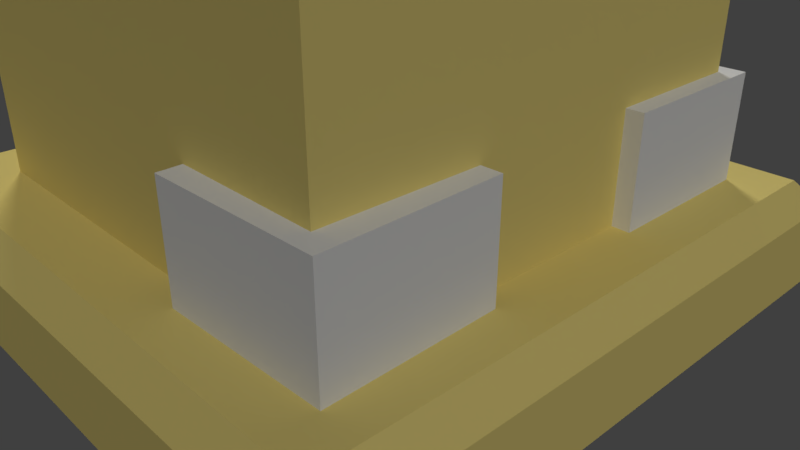# Source: FlyingTown.blend  (saved by Blender 2.79.6; exported with 4.5.12 LTS)
import bpy
from mathutils import Matrix  # noqa: F401  (used for matrix-valued properties, if any)

bpy.ops.wm.read_factory_settings(use_empty=True)
scene = bpy.context.scene
scene.name = 'Scene'

# ---- collections
col_collection_1 = bpy.data.collections.new('Collection 1'); scene.collection.children.link(col_collection_1)
col_collection_2 = bpy.data.collections.new('Collection 2'); scene.collection.children.link(col_collection_2)
col_collection_2.hide_render = True
col_collection_2.hide_viewport = True

# ---- materials (node trees are filled in below, after node groups)
mat_material_003 = bpy.data.materials.new('Material.003')
mat_material_003.alpha_threshold = 0.0
mat_material_003.use_transparent_shadow = False
mat_material_003.diffuse_color = (0.7991, 0.6584, 0.2159, 1.0)
mat_material_003.specular_color = (0.7991, 0.6584, 0.2159)
mat_material_003.roughness = 0.5

# ---- node groups
ng_auto_smooth = bpy.data.node_groups.new('Auto Smooth', 'GeometryNodeTree')
_s = ng_auto_smooth.interface.new_socket(name='Geometry', in_out='OUTPUT', socket_type='NodeSocketGeometry')
_s = ng_auto_smooth.interface.new_socket(name='Geometry', in_out='INPUT', socket_type='NodeSocketGeometry')
_s = ng_auto_smooth.interface.new_socket(name='Angle', in_out='INPUT', socket_type='NodeSocketFloat')
_s.subtype = 'ANGLE'
_s.min_value = 0.0
_s.max_value = 3.142
ng_auto_smooth.is_modifier = True
_N = ng_auto_smooth.nodes; _L = ng_auto_smooth.links
n0 = _N.new('NodeGroupOutput'); n0.name = 'Group Output'; n0.location = (480, -100)
n1 = _N.new('NodeGroupInput'); n1.name = 'Group Input'; n1.location = (-420, -300)
n2 = _N.new('NodeGroupInput'); n2.name = 'Group Input.001'; n2.location = (-60, -100)
n3 = _N.new('GeometryNodeSetShadeSmooth'); n3.name = 'Set Shade Smooth'; n3.location = (120, -100)
n3.domain = 'EDGE'
n4 = _N.new('GeometryNodeSetShadeSmooth'); n4.name = 'Set Shade Smooth.001'; n4.location = (300, -100)
n5 = _N.new('GeometryNodeInputMeshEdgeAngle'); n5.name = 'Edge Angle'; n5.location = (-420, -220)
n6 = _N.new('GeometryNodeInputEdgeSmooth'); n6.name = 'Is Edge Smooth'; n6.location = (-60, -160)
n7 = _N.new('GeometryNodeInputShadeSmooth'); n7.name = 'Is Face Smooth'; n7.location = (-240, -340)
n8 = _N.new('FunctionNodeBooleanMath'); n8.name = 'Boolean Math'; n8.location = (-60, -220)
n9 = _N.new('FunctionNodeCompare'); n9.name = 'Compare'; n9.location = (-240, -180)
n9.operation = 'LESS_EQUAL'
_L.new(n5.outputs[0], n9.inputs[0])
_L.new(n4.outputs[0], n0.inputs[0])
_L.new(n1.outputs[1], n9.inputs[1])
_L.new(n9.outputs[0], n8.inputs[0])
_L.new(n7.outputs[0], n8.inputs[1])
_L.new(n2.outputs[0], n3.inputs[0])
_L.new(n6.outputs[0], n3.inputs[1])
_L.new(n3.outputs[0], n4.inputs[0])
_L.new(n8.outputs[0], n3.inputs[2])
n0.is_active_output = True

# ---- material node trees

# ---- world
world_world = bpy.data.worlds.new('World'); scene.world = world_world
world_world.color = (0.05088, 0.05088, 0.05088)
world_world.use_sun_shadow = False
world_world.sun_shadow_jitter_overblur = 0.0

# ---- cameras
cam_camera = bpy.data.cameras.new('Camera')
cam_camera.clip_end = 100.0
cam_camera.lens = 35.0
cam_camera.sensor_width = 32.0
cam_camera.sensor_height = 18.0
cam_camera.ortho_scale = 7.314
cam_camera.dof.focus_distance = 0.0
cam_camera.dof.aperture_fstop = 128.0

# ---- lights
light_sun_002 = bpy.data.lights.new('Sun.002', 'SUN')
light_sun_002.transmission_factor = 0.0
light_sun_002.angle = 0.1993
light_sun_002.energy = 1.0
light_sun_002.shadow_buffer_clip_start = 0.5
light_sun_002.shadow_soft_size = 0.1
light_sun_002.shadow_cascade_max_distance = 1000.0
light_sun_001 = bpy.data.lights.new('Sun.001', 'SUN')
light_sun_001.transmission_factor = 0.0
light_sun_001.angle = 0.1993
light_sun_001.energy = 1.0
light_sun_001.shadow_buffer_clip_start = 0.5
light_sun_001.shadow_soft_size = 0.1
light_sun_001.shadow_cascade_max_distance = 1000.0
light_point = bpy.data.lights.new('Point', 'POINT')
light_point.transmission_factor = 0.0
light_point.energy = 100.0
light_point.shadow_buffer_clip_start = 0.5
light_point.shadow_soft_size = 0.1
light_point.shadow_maximum_resolution = 0.006
light_point.use_absolute_resolution = True

# ---- meshes
me_cube_012 = bpy.data.meshes.new('Cube.012')
me_cube_012.from_pydata([(-0.8755, -1.0, -0.8755), (-1.0, 1.0, -1.0), (0.8755, -1.0, -0.8755), (1.0, 1.0, -1.0), (-1.0, 1.0, -1.0), (-1.0, -1.0, -1.0), (1.0, 1.0, -1.0), (1.0, -1.0, -1.0), (-1.0, -1.0, -1.0), (-1.0, 1.0, -1.0), (1.0, -1.0, -1.0), (1.0, 1.0, -1.0), (-1.0, 1.0, -1.0), (-1.0, -1.0, -1.0), (1.0, 1.0, -1.0), (1.0, -1.0, -1.0), (-0.04895, -1.0, 0.8755), (-0.8755, -1.0, 0.04895), (-0.4682, -1.0, 0.7632), (-0.7632, -1.0, 0.4682), (-1.0, 1.0, 0.06534), (-0.06534, 1.0, 1.0), (-0.8748, 1.0, 0.5327), (-0.5327, 1.0, 0.8748), (0.8755, -1.0, 0.04895), (0.04895, -1.0, 0.8755), (0.7632, -1.0, 0.4682), (0.4682, -1.0, 0.7632), (0.06534, 1.0, 1.0), (1.0, 1.0, 0.06534), (0.5327, 1.0, 0.8748), (0.8748, 1.0, 0.5327), (-1.0, 1.0, 0.06534), (-0.06534, 1.0, 1.0), (-0.8748, 1.0, 0.5327), (-0.5327, 1.0, 0.8748), (-0.06534, -1.0, 1.0), (-1.0, -1.0, 0.06534), (-0.5327, -1.0, 0.8748), (-0.8748, -1.0, 0.5327), (0.06534, 1.0, 1.0), (1.0, 1.0, 0.06534), (0.5327, 1.0, 0.8748), (0.8748, 1.0, 0.5327), (1.0, -1.0, 0.06534), (0.06534, -1.0, 1.0), (0.8748, -1.0, 0.5327), (0.5327, -1.0, 0.8748), (-0.06534, -1.0, 1.0), (-1.0, -1.0, 0.06534), (-0.5327, -1.0, 0.8748), (-0.8748, -1.0, 0.5327), (-1.0, 1.0, 0.06534), (-0.06534, 1.0, 1.0), (-0.8748, 1.0, 0.5327), (-0.5327, 1.0, 0.8748), (1.0, -1.0, 0.06534), (0.06534, -1.0, 1.0), (0.8748, -1.0, 0.5327), (0.5327, -1.0, 0.8748), (0.06534, 1.0, 1.0), (1.0, 1.0, 0.06534), (0.5327, 1.0, 0.8748), (0.8748, 1.0, 0.5327), (-1.0, 1.0, 0.06534), (-0.06534, 1.0, 1.0), (-0.8748, 1.0, 0.5327), (-0.5327, 1.0, 0.8748), (-0.06534, -1.0, 1.0), (-1.0, -1.0, 0.06534), (-0.5327, -1.0, 0.8748), (-0.8748, -1.0, 0.5327), (0.06534, 1.0, 1.0), (1.0, 1.0, 0.06534), (0.5327, 1.0, 0.8748), (0.8748, 1.0, 0.5327), (1.0, -1.0, 0.06534), (0.06534, -1.0, 1.0), (0.8748, -1.0, 0.5327), (0.5327, -1.0, 0.8748), (-1.0, -1.0, -1.0), (1.0, -1.0, -1.0), (-0.5327, -1.0, 0.8748), (-0.06534, -1.0, 1.0), (-0.8748, -1.0, 0.5327), (-1.0, -1.0, 0.06534), (0.06534, -1.0, 1.0), (0.5327, -1.0, 0.8748), (0.8748, -1.0, 0.5327), (1.0, -1.0, 0.06534), (-0.8755, -0.8433, -0.8755), (0.8755, -0.8433, -0.8755), (-0.4682, -0.8433, 0.7632), (-0.04895, -0.8433, 0.8755), (-0.7632, -0.8433, 0.4682), (-0.8755, -0.8433, 0.04895), (0.04895, -0.8433, 0.8755), (0.4682, -0.8433, 0.7632), (0.7632, -0.8433, 0.4682), (0.8755, -0.8433, 0.04895), (1.0, -1.0, -1.0), (-1.0, -1.0, -1.0), (-1.0, -1.0, 0.06534), (-0.8748, -1.0, 0.5327), (-0.5327, -1.0, 0.8748), (-0.06534, -1.0, 1.0), (0.8748, -1.0, 0.5327), (1.0, -1.0, 0.06534), (0.5327, -1.0, 0.8748), (0.06534, -1.0, 1.0), (1.0, -0.4473, -1.0), (-1.0, -0.4473, -1.0), (-1.0, -0.4473, 0.06534), (-0.8748, -0.4473, 0.5327), (-0.5327, -0.4473, 0.8748), (-0.06534, -0.4473, 1.0), (0.8748, -0.4473, 0.5327), (1.0, -0.4473, 0.06534), (0.5327, -0.4473, 0.8748), (0.06534, -0.4473, 1.0)], [], [(28, 21, 83, 86), (3, 29, 89, 81), (6, 4, 32, 34, 35, 33, 40, 42, 43, 41), (80, 85, 20, 1), (1, 3, 81, 80), (1, 20, 22, 23, 21, 28, 30, 31, 29, 3), (45, 40, 33, 36), (7, 6, 41, 44), (53, 48, 57, 60), (4, 5, 37, 32), (5, 4, 6, 7), (103, 102, 112, 113), (49, 8, 101, 102), (61, 56, 10, 11), (68, 77, 72, 65), (52, 54, 55, 53, 60, 62, 63, 61, 11, 9), (49, 52, 9, 8), (11, 10, 8, 9), (72, 74, 75, 73, 14, 12, 64, 66, 67, 65), (76, 15, 14, 73), (56, 58, 106, 107), (64, 12, 13, 69), (15, 13, 12, 14), (83, 21, 23, 82), (82, 23, 22, 84), (84, 22, 20, 85), (28, 86, 87, 30), (30, 87, 88, 31), (31, 88, 89, 29), (32, 37, 39, 34), (34, 39, 38, 35), (35, 38, 36, 33), (44, 41, 43, 46), (46, 43, 42, 47), (47, 42, 40, 45), (52, 49, 51, 54), (54, 51, 50, 55), (55, 50, 48, 53), (56, 61, 63, 58), (58, 63, 62, 59), (59, 62, 60, 57), (68, 65, 67, 70), (70, 67, 66, 71), (71, 66, 64, 69), (72, 77, 79, 74), (74, 79, 78, 75), (75, 78, 76, 73), (16, 18, 92, 93), (2, 0, 80, 81), (18, 16, 83, 82), (19, 18, 82, 84), (17, 19, 84, 85), (25, 27, 87, 86), (27, 26, 88, 87), (26, 24, 89, 88), (24, 2, 81, 89), (16, 25, 86, 83), (0, 17, 85, 80), (91, 99, 98, 97, 96, 93, 92, 94, 95, 90), (25, 16, 93, 96), (26, 27, 97, 98), (18, 19, 94, 92), (17, 0, 90, 95), (24, 26, 98, 99), (19, 17, 95, 94), (0, 2, 91, 90), (2, 24, 99, 91), (27, 25, 96, 97), (59, 57, 109, 108), (58, 59, 108, 106), (48, 50, 104, 105), (10, 56, 107, 100), (50, 51, 103, 104), (57, 48, 105, 109), (51, 49, 102, 103), (8, 10, 100, 101), (117, 116, 118, 119, 115, 114, 113, 112, 111, 110), (102, 101, 111, 112), (106, 108, 118, 116), (104, 103, 113, 114), (100, 107, 117, 110), (108, 109, 119, 118), (105, 104, 114, 115), (101, 100, 110, 111), (109, 105, 115, 119), (107, 106, 116, 117)])
me_cube_012.use_remesh_preserve_volume = False
me_cube_012.use_remesh_preserve_attributes = False
me_cube_012.use_mirror_vertex_groups = False
me_cube_012.update()
me_cube_013 = bpy.data.meshes.new('Cube.013')
me_cube_013.from_pydata([(-1.0, -1.0, -1.0), (-1.0, -1.0, 1.0), (-1.0, 1.0, -1.0), (-1.0, 1.0, 1.0), (1.0, -1.0, -1.0), (1.0, -1.0, 1.0), (1.0, 1.0, -1.0), (1.0, 1.0, 1.0)], [], [(0, 1, 3, 2), (2, 3, 7, 6), (6, 7, 5, 4), (4, 5, 1, 0), (2, 6, 4, 0), (7, 3, 1, 5)])
me_cube_013.use_remesh_preserve_volume = False
me_cube_013.use_remesh_preserve_attributes = False
me_cube_013.use_mirror_vertex_groups = False
me_cube_013.update()
me_cube_011 = bpy.data.meshes.new('Cube.011')
me_cube_011.from_pydata([(-0.8755, -1.0, -0.8755), (-1.0, 1.0, -1.0), (0.8755, -1.0, -0.8755), (1.0, 1.0, -1.0), (-1.0, 1.0, -1.0), (-1.0, -1.0, -1.0), (1.0, 1.0, -1.0), (1.0, -1.0, -1.0), (-1.0, -1.0, -1.0), (-1.0, 1.0, -1.0), (1.0, -1.0, -1.0), (1.0, 1.0, -1.0), (-1.0, 1.0, -1.0), (-1.0, -1.0, -1.0), (1.0, 1.0, -1.0), (1.0, -1.0, -1.0), (-0.04895, -1.0, 0.8755), (-0.8755, -1.0, 0.04895), (-0.4682, -1.0, 0.7632), (-0.7632, -1.0, 0.4682), (-1.0, 1.0, 0.06534), (-0.06534, 1.0, 1.0), (-0.8748, 1.0, 0.5327), (-0.5327, 1.0, 0.8748), (0.8755, -1.0, 0.04895), (0.04895, -1.0, 0.8755), (0.7632, -1.0, 0.4682), (0.4682, -1.0, 0.7632), (0.06534, 1.0, 1.0), (1.0, 1.0, 0.06534), (0.5327, 1.0, 0.8748), (0.8748, 1.0, 0.5327), (-1.0, 1.0, 0.06534), (-0.06534, 1.0, 1.0), (-0.8748, 1.0, 0.5327), (-0.5327, 1.0, 0.8748), (-0.06534, -1.0, 1.0), (-1.0, -1.0, 0.06534), (-0.5327, -1.0, 0.8748), (-0.8748, -1.0, 0.5327), (0.06534, 1.0, 1.0), (1.0, 1.0, 0.06534), (0.5327, 1.0, 0.8748), (0.8748, 1.0, 0.5327), (1.0, -1.0, 0.06534), (0.06534, -1.0, 1.0), (0.8748, -1.0, 0.5327), (0.5327, -1.0, 0.8748), (-0.06534, -1.0, 1.0), (-1.0, -1.0, 0.06534), (-0.5327, -1.0, 0.8748), (-0.8748, -1.0, 0.5327), (-1.0, 1.0, 0.06534), (-0.06534, 1.0, 1.0), (-0.8748, 1.0, 0.5327), (-0.5327, 1.0, 0.8748), (1.0, -1.0, 0.06534), (0.06534, -1.0, 1.0), (0.8748, -1.0, 0.5327), (0.5327, -1.0, 0.8748), (0.06534, 1.0, 1.0), (1.0, 1.0, 0.06534), (0.5327, 1.0, 0.8748), (0.8748, 1.0, 0.5327), (-1.0, 1.0, 0.06534), (-0.06534, 1.0, 1.0), (-0.8748, 1.0, 0.5327), (-0.5327, 1.0, 0.8748), (-0.06534, -1.0, 1.0), (-1.0, -1.0, 0.06534), (-0.5327, -1.0, 0.8748), (-0.8748, -1.0, 0.5327), (0.06534, 1.0, 1.0), (1.0, 1.0, 0.06534), (0.5327, 1.0, 0.8748), (0.8748, 1.0, 0.5327), (1.0, -1.0, 0.06534), (0.06534, -1.0, 1.0), (0.8748, -1.0, 0.5327), (0.5327, -1.0, 0.8748), (-1.0, -1.0, -1.0), (1.0, -1.0, -1.0), (-0.5327, -1.0, 0.8748), (-0.06534, -1.0, 1.0), (-0.8748, -1.0, 0.5327), (-1.0, -1.0, 0.06534), (0.06534, -1.0, 1.0), (0.5327, -1.0, 0.8748), (0.8748, -1.0, 0.5327), (1.0, -1.0, 0.06534), (-0.8755, -0.8433, -0.8755), (0.8755, -0.8433, -0.8755), (-0.4682, -0.8433, 0.7632), (-0.04895, -0.8433, 0.8755), (-0.7632, -0.8433, 0.4682), (-0.8755, -0.8433, 0.04895), (0.04895, -0.8433, 0.8755), (0.4682, -0.8433, 0.7632), (0.7632, -0.8433, 0.4682), (0.8755, -0.8433, 0.04895), (1.0, -1.0, -1.0), (-1.0, -1.0, -1.0), (-1.0, -1.0, 0.06534), (-0.8748, -1.0, 0.5327), (-0.5327, -1.0, 0.8748), (-0.06534, -1.0, 1.0), (0.8748, -1.0, 0.5327), (1.0, -1.0, 0.06534), (0.5327, -1.0, 0.8748), (0.06534, -1.0, 1.0), (1.0, -0.4473, -1.0), (-1.0, -0.4473, -1.0), (-1.0, -0.4473, 0.06534), (-0.8748, -0.4473, 0.5327), (-0.5327, -0.4473, 0.8748), (-0.06534, -0.4473, 1.0), (0.8748, -0.4473, 0.5327), (1.0, -0.4473, 0.06534), (0.5327, -0.4473, 0.8748), (0.06534, -0.4473, 1.0)], [], [(28, 21, 83, 86), (3, 29, 89, 81), (6, 4, 32, 34, 35, 33, 40, 42, 43, 41), (80, 85, 20, 1), (1, 3, 81, 80), (1, 20, 22, 23, 21, 28, 30, 31, 29, 3), (45, 40, 33, 36), (7, 6, 41, 44), (53, 48, 57, 60), (4, 5, 37, 32), (5, 4, 6, 7), (103, 102, 112, 113), (49, 8, 101, 102), (61, 56, 10, 11), (68, 77, 72, 65), (52, 54, 55, 53, 60, 62, 63, 61, 11, 9), (49, 52, 9, 8), (11, 10, 8, 9), (72, 74, 75, 73, 14, 12, 64, 66, 67, 65), (76, 15, 14, 73), (56, 58, 106, 107), (64, 12, 13, 69), (15, 13, 12, 14), (83, 21, 23, 82), (82, 23, 22, 84), (84, 22, 20, 85), (28, 86, 87, 30), (30, 87, 88, 31), (31, 88, 89, 29), (32, 37, 39, 34), (34, 39, 38, 35), (35, 38, 36, 33), (44, 41, 43, 46), (46, 43, 42, 47), (47, 42, 40, 45), (52, 49, 51, 54), (54, 51, 50, 55), (55, 50, 48, 53), (56, 61, 63, 58), (58, 63, 62, 59), (59, 62, 60, 57), (68, 65, 67, 70), (70, 67, 66, 71), (71, 66, 64, 69), (72, 77, 79, 74), (74, 79, 78, 75), (75, 78, 76, 73), (16, 18, 92, 93), (2, 0, 80, 81), (18, 16, 83, 82), (19, 18, 82, 84), (17, 19, 84, 85), (25, 27, 87, 86), (27, 26, 88, 87), (26, 24, 89, 88), (24, 2, 81, 89), (16, 25, 86, 83), (0, 17, 85, 80), (91, 99, 98, 97, 96, 93, 92, 94, 95, 90), (25, 16, 93, 96), (26, 27, 97, 98), (18, 19, 94, 92), (17, 0, 90, 95), (24, 26, 98, 99), (19, 17, 95, 94), (0, 2, 91, 90), (2, 24, 99, 91), (27, 25, 96, 97), (59, 57, 109, 108), (58, 59, 108, 106), (48, 50, 104, 105), (10, 56, 107, 100), (50, 51, 103, 104), (57, 48, 105, 109), (51, 49, 102, 103), (8, 10, 100, 101), (117, 116, 118, 119, 115, 114, 113, 112, 111, 110), (102, 101, 111, 112), (106, 108, 118, 116), (104, 103, 113, 114), (100, 107, 117, 110), (108, 109, 119, 118), (105, 104, 114, 115), (101, 100, 110, 111), (109, 105, 115, 119), (107, 106, 116, 117)])
me_cube_011.use_remesh_preserve_volume = False
me_cube_011.use_remesh_preserve_attributes = False
me_cube_011.use_mirror_vertex_groups = False
me_cube_011.update()
me_cube_010 = bpy.data.meshes.new('Cube.010')
me_cube_010.from_pydata([(-0.8755, -1.0, -0.8755), (-1.0, 1.0, -1.0), (0.8755, -1.0, -0.8755), (1.0, 1.0, -1.0), (-1.0, 1.0, -1.0), (-1.0, -1.0, -1.0), (1.0, 1.0, -1.0), (1.0, -1.0, -1.0), (-1.0, -1.0, -1.0), (-1.0, 1.0, -1.0), (1.0, -1.0, -1.0), (1.0, 1.0, -1.0), (-1.0, 1.0, -1.0), (-1.0, -1.0, -1.0), (1.0, 1.0, -1.0), (1.0, -1.0, -1.0), (-0.04895, -1.0, 0.8755), (-0.8755, -1.0, 0.04895), (-0.4682, -1.0, 0.7632), (-0.7632, -1.0, 0.4682), (-1.0, 1.0, 0.06534), (-0.06534, 1.0, 1.0), (-0.8748, 1.0, 0.5327), (-0.5327, 1.0, 0.8748), (0.8755, -1.0, 0.04895), (0.04895, -1.0, 0.8755), (0.7632, -1.0, 0.4682), (0.4682, -1.0, 0.7632), (0.06534, 1.0, 1.0), (1.0, 1.0, 0.06534), (0.5327, 1.0, 0.8748), (0.8748, 1.0, 0.5327), (-1.0, 1.0, 0.06534), (-0.06534, 1.0, 1.0), (-0.8748, 1.0, 0.5327), (-0.5327, 1.0, 0.8748), (-0.06534, -1.0, 1.0), (-1.0, -1.0, 0.06534), (-0.5327, -1.0, 0.8748), (-0.8748, -1.0, 0.5327), (0.06534, 1.0, 1.0), (1.0, 1.0, 0.06534), (0.5327, 1.0, 0.8748), (0.8748, 1.0, 0.5327), (1.0, -1.0, 0.06534), (0.06534, -1.0, 1.0), (0.8748, -1.0, 0.5327), (0.5327, -1.0, 0.8748), (-0.06534, -1.0, 1.0), (-1.0, -1.0, 0.06534), (-0.5327, -1.0, 0.8748), (-0.8748, -1.0, 0.5327), (-1.0, 1.0, 0.06534), (-0.06534, 1.0, 1.0), (-0.8748, 1.0, 0.5327), (-0.5327, 1.0, 0.8748), (1.0, -1.0, 0.06534), (0.06534, -1.0, 1.0), (0.8748, -1.0, 0.5327), (0.5327, -1.0, 0.8748), (0.06534, 1.0, 1.0), (1.0, 1.0, 0.06534), (0.5327, 1.0, 0.8748), (0.8748, 1.0, 0.5327), (-1.0, 1.0, 0.06534), (-0.06534, 1.0, 1.0), (-0.8748, 1.0, 0.5327), (-0.5327, 1.0, 0.8748), (-0.06534, -1.0, 1.0), (-1.0, -1.0, 0.06534), (-0.5327, -1.0, 0.8748), (-0.8748, -1.0, 0.5327), (0.06534, 1.0, 1.0), (1.0, 1.0, 0.06534), (0.5327, 1.0, 0.8748), (0.8748, 1.0, 0.5327), (1.0, -1.0, 0.06534), (0.06534, -1.0, 1.0), (0.8748, -1.0, 0.5327), (0.5327, -1.0, 0.8748), (-1.0, -1.0, -1.0), (1.0, -1.0, -1.0), (-0.5327, -1.0, 0.8748), (-0.06534, -1.0, 1.0), (-0.8748, -1.0, 0.5327), (-1.0, -1.0, 0.06534), (0.06534, -1.0, 1.0), (0.5327, -1.0, 0.8748), (0.8748, -1.0, 0.5327), (1.0, -1.0, 0.06534), (-0.8755, -0.8433, -0.8755), (0.8755, -0.8433, -0.8755), (-0.4682, -0.8433, 0.7632), (-0.04895, -0.8433, 0.8755), (-0.7632, -0.8433, 0.4682), (-0.8755, -0.8433, 0.04895), (0.04895, -0.8433, 0.8755), (0.4682, -0.8433, 0.7632), (0.7632, -0.8433, 0.4682), (0.8755, -0.8433, 0.04895), (1.0, -1.0, -1.0), (-1.0, -1.0, -1.0), (-1.0, -1.0, 0.06534), (-0.8748, -1.0, 0.5327), (-0.5327, -1.0, 0.8748), (-0.06534, -1.0, 1.0), (0.8748, -1.0, 0.5327), (1.0, -1.0, 0.06534), (0.5327, -1.0, 0.8748), (0.06534, -1.0, 1.0), (1.0, -0.4473, -1.0), (-1.0, -0.4473, -1.0), (-1.0, -0.4473, 0.06534), (-0.8748, -0.4473, 0.5327), (-0.5327, -0.4473, 0.8748), (-0.06534, -0.4473, 1.0), (0.8748, -0.4473, 0.5327), (1.0, -0.4473, 0.06534), (0.5327, -0.4473, 0.8748), (0.06534, -0.4473, 1.0)], [], [(28, 21, 83, 86), (3, 29, 89, 81), (6, 4, 32, 34, 35, 33, 40, 42, 43, 41), (80, 85, 20, 1), (1, 3, 81, 80), (1, 20, 22, 23, 21, 28, 30, 31, 29, 3), (45, 40, 33, 36), (7, 6, 41, 44), (53, 48, 57, 60), (4, 5, 37, 32), (5, 4, 6, 7), (103, 102, 112, 113), (49, 8, 101, 102), (61, 56, 10, 11), (68, 77, 72, 65), (52, 54, 55, 53, 60, 62, 63, 61, 11, 9), (49, 52, 9, 8), (11, 10, 8, 9), (72, 74, 75, 73, 14, 12, 64, 66, 67, 65), (76, 15, 14, 73), (56, 58, 106, 107), (64, 12, 13, 69), (15, 13, 12, 14), (83, 21, 23, 82), (82, 23, 22, 84), (84, 22, 20, 85), (28, 86, 87, 30), (30, 87, 88, 31), (31, 88, 89, 29), (32, 37, 39, 34), (34, 39, 38, 35), (35, 38, 36, 33), (44, 41, 43, 46), (46, 43, 42, 47), (47, 42, 40, 45), (52, 49, 51, 54), (54, 51, 50, 55), (55, 50, 48, 53), (56, 61, 63, 58), (58, 63, 62, 59), (59, 62, 60, 57), (68, 65, 67, 70), (70, 67, 66, 71), (71, 66, 64, 69), (72, 77, 79, 74), (74, 79, 78, 75), (75, 78, 76, 73), (16, 18, 92, 93), (2, 0, 80, 81), (18, 16, 83, 82), (19, 18, 82, 84), (17, 19, 84, 85), (25, 27, 87, 86), (27, 26, 88, 87), (26, 24, 89, 88), (24, 2, 81, 89), (16, 25, 86, 83), (0, 17, 85, 80), (91, 99, 98, 97, 96, 93, 92, 94, 95, 90), (25, 16, 93, 96), (26, 27, 97, 98), (18, 19, 94, 92), (17, 0, 90, 95), (24, 26, 98, 99), (19, 17, 95, 94), (0, 2, 91, 90), (2, 24, 99, 91), (27, 25, 96, 97), (59, 57, 109, 108), (58, 59, 108, 106), (48, 50, 104, 105), (10, 56, 107, 100), (50, 51, 103, 104), (57, 48, 105, 109), (51, 49, 102, 103), (8, 10, 100, 101), (117, 116, 118, 119, 115, 114, 113, 112, 111, 110), (102, 101, 111, 112), (106, 108, 118, 116), (104, 103, 113, 114), (100, 107, 117, 110), (108, 109, 119, 118), (105, 104, 114, 115), (101, 100, 110, 111), (109, 105, 115, 119), (107, 106, 116, 117)])
me_cube_010.use_remesh_preserve_volume = False
me_cube_010.use_remesh_preserve_attributes = False
me_cube_010.use_mirror_vertex_groups = False
me_cube_010.update()
me_cube_008 = bpy.data.meshes.new('Cube.008')
me_cube_008.from_pydata([(-0.8755, -1.0, -0.8755), (-1.0, 1.0, -1.0), (0.8755, -1.0, -0.8755), (1.0, 1.0, -1.0), (-1.0, 1.0, -1.0), (-1.0, -1.0, -1.0), (1.0, 1.0, -1.0), (1.0, -1.0, -1.0), (-1.0, -1.0, -1.0), (-1.0, 1.0, -1.0), (1.0, -1.0, -1.0), (1.0, 1.0, -1.0), (-1.0, 1.0, -1.0), (-1.0, -1.0, -1.0), (1.0, 1.0, -1.0), (1.0, -1.0, -1.0), (-0.04895, -1.0, 0.8755), (-0.8755, -1.0, 0.04895), (-0.4682, -1.0, 0.7632), (-0.7632, -1.0, 0.4682), (-1.0, 1.0, 0.06534), (-0.06534, 1.0, 1.0), (-0.8748, 1.0, 0.5327), (-0.5327, 1.0, 0.8748), (0.8755, -1.0, 0.04895), (0.04895, -1.0, 0.8755), (0.7632, -1.0, 0.4682), (0.4682, -1.0, 0.7632), (0.06534, 1.0, 1.0), (1.0, 1.0, 0.06534), (0.5327, 1.0, 0.8748), (0.8748, 1.0, 0.5327), (-1.0, 1.0, 0.06534), (-0.06534, 1.0, 1.0), (-0.8748, 1.0, 0.5327), (-0.5327, 1.0, 0.8748), (-0.06534, -1.0, 1.0), (-1.0, -1.0, 0.06534), (-0.5327, -1.0, 0.8748), (-0.8748, -1.0, 0.5327), (0.06534, 1.0, 1.0), (1.0, 1.0, 0.06534), (0.5327, 1.0, 0.8748), (0.8748, 1.0, 0.5327), (1.0, -1.0, 0.06534), (0.06534, -1.0, 1.0), (0.8748, -1.0, 0.5327), (0.5327, -1.0, 0.8748), (-0.06534, -1.0, 1.0), (-1.0, -1.0, 0.06534), (-0.5327, -1.0, 0.8748), (-0.8748, -1.0, 0.5327), (-1.0, 1.0, 0.06534), (-0.06534, 1.0, 1.0), (-0.8748, 1.0, 0.5327), (-0.5327, 1.0, 0.8748), (1.0, -1.0, 0.06534), (0.06534, -1.0, 1.0), (0.8748, -1.0, 0.5327), (0.5327, -1.0, 0.8748), (0.06534, 1.0, 1.0), (1.0, 1.0, 0.06534), (0.5327, 1.0, 0.8748), (0.8748, 1.0, 0.5327), (-1.0, 1.0, 0.06534), (-0.06534, 1.0, 1.0), (-0.8748, 1.0, 0.5327), (-0.5327, 1.0, 0.8748), (-0.06534, -1.0, 1.0), (-1.0, -1.0, 0.06534), (-0.5327, -1.0, 0.8748), (-0.8748, -1.0, 0.5327), (0.06534, 1.0, 1.0), (1.0, 1.0, 0.06534), (0.5327, 1.0, 0.8748), (0.8748, 1.0, 0.5327), (1.0, -1.0, 0.06534), (0.06534, -1.0, 1.0), (0.8748, -1.0, 0.5327), (0.5327, -1.0, 0.8748), (-1.0, -1.0, -1.0), (1.0, -1.0, -1.0), (-0.5327, -1.0, 0.8748), (-0.06534, -1.0, 1.0), (-0.8748, -1.0, 0.5327), (-1.0, -1.0, 0.06534), (0.06534, -1.0, 1.0), (0.5327, -1.0, 0.8748), (0.8748, -1.0, 0.5327), (1.0, -1.0, 0.06534), (-0.8755, -0.8433, -0.8755), (0.8755, -0.8433, -0.8755), (-0.4682, -0.8433, 0.7632), (-0.04895, -0.8433, 0.8755), (-0.7632, -0.8433, 0.4682), (-0.8755, -0.8433, 0.04895), (0.04895, -0.8433, 0.8755), (0.4682, -0.8433, 0.7632), (0.7632, -0.8433, 0.4682), (0.8755, -0.8433, 0.04895), (1.0, -1.0, -1.0), (-1.0, -1.0, -1.0), (-1.0, -1.0, 0.06534), (-0.8748, -1.0, 0.5327), (-0.5327, -1.0, 0.8748), (-0.06534, -1.0, 1.0), (0.8748, -1.0, 0.5327), (1.0, -1.0, 0.06534), (0.5327, -1.0, 0.8748), (0.06534, -1.0, 1.0), (1.0, -0.4473, -1.0), (-1.0, -0.4473, -1.0), (-1.0, -0.4473, 0.06534), (-0.8748, -0.4473, 0.5327), (-0.5327, -0.4473, 0.8748), (-0.06534, -0.4473, 1.0), (0.8748, -0.4473, 0.5327), (1.0, -0.4473, 0.06534), (0.5327, -0.4473, 0.8748), (0.06534, -0.4473, 1.0)], [], [(28, 21, 83, 86), (3, 29, 89, 81), (6, 4, 32, 34, 35, 33, 40, 42, 43, 41), (80, 85, 20, 1), (1, 3, 81, 80), (1, 20, 22, 23, 21, 28, 30, 31, 29, 3), (45, 40, 33, 36), (7, 6, 41, 44), (53, 48, 57, 60), (4, 5, 37, 32), (5, 4, 6, 7), (103, 102, 112, 113), (49, 8, 101, 102), (61, 56, 10, 11), (68, 77, 72, 65), (52, 54, 55, 53, 60, 62, 63, 61, 11, 9), (49, 52, 9, 8), (11, 10, 8, 9), (72, 74, 75, 73, 14, 12, 64, 66, 67, 65), (76, 15, 14, 73), (56, 58, 106, 107), (64, 12, 13, 69), (15, 13, 12, 14), (83, 21, 23, 82), (82, 23, 22, 84), (84, 22, 20, 85), (28, 86, 87, 30), (30, 87, 88, 31), (31, 88, 89, 29), (32, 37, 39, 34), (34, 39, 38, 35), (35, 38, 36, 33), (44, 41, 43, 46), (46, 43, 42, 47), (47, 42, 40, 45), (52, 49, 51, 54), (54, 51, 50, 55), (55, 50, 48, 53), (56, 61, 63, 58), (58, 63, 62, 59), (59, 62, 60, 57), (68, 65, 67, 70), (70, 67, 66, 71), (71, 66, 64, 69), (72, 77, 79, 74), (74, 79, 78, 75), (75, 78, 76, 73), (16, 18, 92, 93), (2, 0, 80, 81), (18, 16, 83, 82), (19, 18, 82, 84), (17, 19, 84, 85), (25, 27, 87, 86), (27, 26, 88, 87), (26, 24, 89, 88), (24, 2, 81, 89), (16, 25, 86, 83), (0, 17, 85, 80), (91, 99, 98, 97, 96, 93, 92, 94, 95, 90), (25, 16, 93, 96), (26, 27, 97, 98), (18, 19, 94, 92), (17, 0, 90, 95), (24, 26, 98, 99), (19, 17, 95, 94), (0, 2, 91, 90), (2, 24, 99, 91), (27, 25, 96, 97), (59, 57, 109, 108), (58, 59, 108, 106), (48, 50, 104, 105), (10, 56, 107, 100), (50, 51, 103, 104), (57, 48, 105, 109), (51, 49, 102, 103), (8, 10, 100, 101), (117, 116, 118, 119, 115, 114, 113, 112, 111, 110), (102, 101, 111, 112), (106, 108, 118, 116), (104, 103, 113, 114), (100, 107, 117, 110), (108, 109, 119, 118), (105, 104, 114, 115), (101, 100, 110, 111), (109, 105, 115, 119), (107, 106, 116, 117)])
me_cube_008.use_remesh_preserve_volume = False
me_cube_008.use_remesh_preserve_attributes = False
me_cube_008.use_mirror_vertex_groups = False
me_cube_008.update()
me_plane = bpy.data.meshes.new('Plane')
me_plane.from_pydata([(-1.0, -1.0, 0.0), (1.0, -1.0, 0.0), (-1.0, 1.0, 0.0), (1.0, 1.0, 0.0), (-1.0, 1.0, 0.2461), (-1.0, -1.0, 0.2461), (1.0, -1.0, 0.2461), (1.0, 1.0, 0.2461), (-1.0, 1.0, 0.2461), (-1.0, -1.0, 0.2461), (1.0, -1.0, 0.2461), (1.0, 1.0, 0.2461), (-0.7306, 0.7306, 0.3325), (-0.7306, -0.7306, 0.3325), (0.7306, -0.7306, 0.3325), (0.7306, 0.7306, 0.3325), (-0.9275, 0.9275, 0.3325), (-0.9275, -0.9275, 0.3325), (0.9275, -0.9275, 0.3325), (0.9275, 0.9275, 0.3325), (-0.7306, 0.7306, 2.92), (-0.7306, -0.7306, 2.92), (0.7306, -0.7306, 2.92), (0.7306, 0.7306, 2.92), (-0.8826, 0.8826, 3.031), (-0.8826, -0.8826, 3.031), (0.8826, -0.8826, 3.031), (0.8826, 0.8826, 3.031), (-0.8826, 0.8826, 3.237), (-0.8826, -0.8826, 3.237), (0.8826, -0.8826, 3.237), (0.8826, 0.8826, 3.237), (-0.8826, 0.6619, 3.237), (-0.8826, 0.4413, 3.237), (-0.8826, 0.2206, 3.237), (-0.8826, -1.49e-08, 3.237), (-0.8826, -0.2206, 3.237), (-0.8826, -0.4413, 3.237), (-0.8826, -0.6619, 3.237), (-0.6619, -0.8826, 3.237), (-0.4413, -0.8826, 3.237), (-0.2206, -0.8826, 3.237), (1.49e-08, -0.8826, 3.237), (0.2206, -0.8826, 3.237), (0.4413, -0.8826, 3.237), (0.6619, -0.8826, 3.237), (0.8826, -0.6619, 3.237), (0.8826, -0.4413, 3.237), (0.8826, -0.2206, 3.237), (0.8826, 1.49e-08, 3.237), (0.8826, 0.2206, 3.237), (0.8826, 0.4413, 3.237), (0.8826, 0.6619, 3.237), (0.6619, 0.8826, 3.237), (0.4413, 0.8826, 3.237), (0.2206, 0.8826, 3.237), (-1.49e-08, 0.8826, 3.237), (-0.2206, 0.8826, 3.237), (-0.4413, 0.8826, 3.237), (-0.6619, 0.8826, 3.237), (-0.6619, -0.6619, 3.237), (-0.6619, -0.4413, 3.237), (-0.6619, -0.2206, 3.237), (-0.6619, 1.49e-08, 3.237), (-0.6619, 0.2206, 3.237), (-0.6619, 0.4413, 3.237), (-0.6619, 0.6619, 3.237), (-0.4413, -0.6619, 3.237), (-0.4413, 0.6619, 3.237), (-0.2206, -0.6619, 3.237), (-0.2206, 0.6619, 3.237), (1.118e-08, -0.6619, 3.237), (-1.118e-08, 0.6619, 3.237), (0.2206, -0.6619, 3.237), (0.2206, 0.6619, 3.237), (0.4413, -0.6619, 3.237), (0.4413, 0.6619, 3.237), (0.6619, -0.6619, 3.237), (0.6619, -0.4413, 3.237), (0.6619, -0.2206, 3.237), (0.6619, 1.49e-08, 3.237), (0.6619, 0.2206, 3.237), (0.6619, 0.4413, 3.237), (0.6619, 0.6619, 3.237), (-0.8826, -0.6619, 3.459), (-0.8826, -0.8826, 3.459), (0.6619, -0.8826, 3.459), (0.8826, -0.8826, 3.459), (0.8826, 0.6619, 3.459), (0.8826, 0.8826, 3.459), (-0.6619, 0.8826, 3.459), (-0.8826, 0.8826, 3.459), (-0.8826, 0.6619, 3.459), (-0.8826, 0.4413, 3.459), (-0.8826, 0.2206, 3.459), (-0.8826, -1.49e-08, 3.459), (-0.8826, -0.2206, 3.459), (-0.8826, -0.4413, 3.459), (-0.6619, -0.8826, 3.459), (-0.4413, -0.8826, 3.459), (-0.2206, -0.8826, 3.459), (1.49e-08, -0.8826, 3.459), (0.2206, -0.8826, 3.459), (0.4413, -0.8826, 3.459), (0.8826, -0.6619, 3.459), (0.8826, -0.4413, 3.459), (0.8826, -0.2206, 3.459), (0.8826, 1.49e-08, 3.459), (0.8826, 0.2206, 3.459), (0.8826, 0.4413, 3.459), (0.6619, 0.8826, 3.459), (0.4413, 0.8826, 3.459), (0.2206, 0.8826, 3.459), (-1.49e-08, 0.8826, 3.459), (-0.2206, 0.8826, 3.459), (-0.4413, 0.8826, 3.459), (-0.6619, 0.6619, 3.459), (-0.6619, -0.6619, 3.459), (-0.6619, -0.4413, 3.459), (-0.6619, -0.2206, 3.459), (-0.6619, 1.49e-08, 3.459), (-0.6619, 0.2206, 3.459), (-0.6619, 0.4413, 3.459), (-0.4413, 0.6619, 3.459), (-0.4413, -0.6619, 3.459), (-0.2206, 0.6619, 3.459), (-0.2206, -0.6619, 3.459), (-1.118e-08, 0.6619, 3.459), (1.118e-08, -0.6619, 3.459), (0.2206, 0.6619, 3.459), (0.2206, -0.6619, 3.459), (0.4413, 0.6619, 3.459), (0.4413, -0.6619, 3.459), (0.6619, 0.6619, 3.459), (0.6619, -0.6619, 3.459), (0.6619, -0.4413, 3.459), (0.6619, -0.2206, 3.459), (0.6619, 1.49e-08, 3.459), (0.6619, 0.2206, 3.459), (0.6619, 0.4413, 3.459), (-0.4413, 0.8826, 3.237), (-0.6619, 0.8826, 3.237), (-0.4413, 0.8826, 3.459), (-0.6619, 0.8826, 3.459), (-0.8826, -0.6619, 3.459), (-0.8826, -0.8826, 3.459), (0.6619, -0.8826, 3.459), (0.8826, -0.8826, 3.459), (0.8826, 0.6619, 3.459), (0.8826, 0.8826, 3.459), (-0.8826, 0.8826, 3.459), (-0.8826, 0.6619, 3.459), (-0.8826, 0.4413, 3.459), (-0.8826, 0.2206, 3.459), (-0.8826, -1.49e-08, 3.459), (-0.8826, -0.2206, 3.459), (-0.8826, -0.4413, 3.459), (-0.6619, -0.8826, 3.459), (-0.4413, -0.8826, 3.459), (-0.2206, -0.8826, 3.459), (1.49e-08, -0.8826, 3.459), (0.2206, -0.8826, 3.459), (0.4413, -0.8826, 3.459), (0.8826, -0.6619, 3.459), (0.8826, -0.4413, 3.459), (0.8826, -0.2206, 3.459), (0.8826, 1.49e-08, 3.459), (0.8826, 0.2206, 3.459), (0.8826, 0.4413, 3.459), (0.6619, 0.8826, 3.459), (0.4413, 0.8826, 3.459), (0.2206, 0.8826, 3.459), (-1.49e-08, 0.8826, 3.459), (-0.2206, 0.8826, 3.459), (-0.6619, 0.6619, 3.459), (-0.6619, -0.6619, 3.459), (-0.6619, -0.4413, 3.459), (-0.6619, -0.2206, 3.459), (-0.6619, 1.49e-08, 3.459), (-0.6619, 0.2206, 3.459), (-0.6619, 0.4413, 3.459), (-0.4413, -0.6619, 3.459), (-0.2206, 0.6619, 3.459), (-0.2206, -0.6619, 3.459), (-1.118e-08, 0.6619, 3.459), (1.118e-08, -0.6619, 3.459), (0.2206, 0.6619, 3.459), (0.2206, -0.6619, 3.459), (0.4413, 0.6619, 3.459), (0.4413, -0.6619, 3.459), (0.6619, 0.6619, 3.459), (0.6619, -0.6619, 3.459), (0.6619, -0.4413, 3.459), (0.6619, -0.2206, 3.459), (0.6619, 1.49e-08, 3.459), (0.6619, 0.2206, 3.459), (0.6619, 0.4413, 3.459), (-0.4413, 0.8843, 3.47), (-0.6619, 0.8843, 3.47), (-0.4413, 0.8963, 3.771), (-0.6619, 0.8963, 3.771), (-0.8826, -0.6482, 3.771), (-0.8826, -0.8688, 3.771), (0.6619, -0.8688, 3.771), (0.8826, -0.8688, 3.771), (0.8826, 0.6757, 3.771), (0.8826, 0.8963, 3.771), (-0.8826, 0.8963, 3.771), (-0.8826, 0.6757, 3.771), (-0.8826, 0.455, 3.771), (-0.8826, 0.2344, 3.771), (-0.8826, 0.01376, 3.771), (-0.8826, -0.2069, 3.771), (-0.8826, -0.4275, 3.771), (-0.6619, -0.8688, 3.771), (-0.4413, -0.8688, 3.771), (-0.2206, -0.8688, 3.771), (1.487e-08, -0.8688, 3.771), (0.2206, -0.8688, 3.771), (0.4413, -0.8688, 3.771), (0.8826, -0.6482, 3.771), (0.8826, -0.4275, 3.771), (0.8826, -0.2069, 3.771), (0.8826, 0.01376, 3.771), (0.8826, 0.2344, 3.771), (0.8826, 0.455, 3.771), (0.6619, 0.8963, 3.771), (0.4413, 0.8963, 3.771), (0.2206, 0.8963, 3.771), (-1.493e-08, 0.8963, 3.771), (-0.2206, 0.8963, 3.771), (-0.6619, 0.6757, 3.771), (-0.6619, -0.6482, 3.771), (-0.6619, -0.4275, 3.771), (-0.6619, -0.2069, 3.771), (-0.6619, 0.01376, 3.771), (-0.6619, 0.2344, 3.771), (-0.6619, 0.455, 3.771), (-0.4413, -0.6482, 3.771), (-0.2206, 0.6757, 3.771), (-0.2206, -0.6482, 3.771), (-1.12e-08, 0.6757, 3.771), (1.115e-08, -0.6482, 3.771), (0.2206, 0.6757, 3.771), (0.2206, -0.6482, 3.771), (0.4413, 0.6757, 3.771), (0.4413, -0.6482, 3.771), (0.6619, 0.6757, 3.771), (0.6619, -0.6482, 3.771), (0.6619, -0.4275, 3.771), (0.6619, -0.2069, 3.771), (0.6619, 0.01376, 3.771), (0.6619, 0.2344, 3.771), (0.6619, 0.455, 3.771), (-0.4413, 0.6618, 3.469), (-0.6619, 0.6618, 3.469), (-0.4413, 0.6755, 3.775), (-0.6619, 0.6755, 3.775)], [], [(0, 2, 3, 1), (6, 7, 11, 10), (0, 1, 6, 5), (1, 3, 7, 6), (2, 0, 5, 4), (3, 2, 4, 7), (11, 8, 16, 19), (4, 5, 9, 8), (7, 4, 8, 11), (5, 6, 10, 9), (14, 15, 23, 22), (9, 10, 18, 17), (10, 11, 19, 18), (8, 9, 17, 16), (13, 12, 16, 17), (14, 13, 17, 18), (15, 14, 18, 19), (12, 15, 19, 16), (22, 23, 27, 26), (12, 13, 21, 20), (15, 12, 20, 23), (13, 14, 22, 21), (26, 27, 31, 52, 51, 50, 49, 48, 47, 46, 30), (20, 21, 25, 24), (23, 20, 24, 27), (21, 22, 26, 25), (37, 38, 84, 97), (24, 25, 29, 38, 37, 36, 35, 34, 33, 32, 28), (27, 24, 28, 59, 58, 57, 56, 55, 54, 53, 31), (25, 26, 30, 45, 44, 43, 42, 41, 40, 39, 29), (36, 37, 97, 96), (35, 36, 96, 95), (34, 35, 95, 94), (33, 34, 94, 93), (32, 33, 93, 92), (134, 132, 189, 191), (28, 32, 92, 91), (57, 58, 115, 114), (71, 69, 67, 60, 117, 124, 126, 128, 130, 132, 134, 77, 75, 73), (62, 63, 64, 65, 66, 116, 122, 121, 120, 119, 118, 117, 60, 61), (56, 57, 114, 113), (55, 56, 113, 112), (54, 55, 112, 111), (53, 54, 111, 110), (59, 28, 91, 90), (31, 53, 110, 89), (107, 108, 167, 166), (111, 131, 188, 170), (116, 123, 115, 90), (123, 125, 114, 115), (106, 107, 166, 165), (102, 130, 187, 161), (129, 131, 111, 112), (59, 90, 143, 141), (129, 112, 171, 186), (127, 129, 186, 184), (97, 118, 119, 96), (104, 105, 164, 163), (130, 128, 185, 187), (94, 121, 122, 93), (58, 59, 141, 140), (87, 104, 163, 147), (99, 100, 126, 124), (125, 127, 184, 182), (103, 86, 146, 162), (102, 103, 132, 130), (126, 100, 159, 183), (128, 126, 183, 185), (114, 125, 182, 173), (135, 105, 106, 136), (101, 102, 161, 160), (99, 124, 181, 158), (138, 108, 109, 139), (100, 101, 160, 159), (29, 39, 98, 85), (39, 40, 99, 98), (76, 83, 133, 131, 129, 127, 125, 123, 116, 66, 68, 70, 72, 74), (40, 41, 100, 99), (41, 42, 101, 100), (42, 43, 102, 101), (43, 44, 103, 102), (44, 45, 86, 103), (30, 46, 104, 87), (46, 47, 105, 104), (47, 48, 106, 105), (48, 49, 107, 106), (49, 50, 108, 107), (38, 29, 85, 84), (50, 51, 109, 108), (45, 30, 87, 86), (51, 52, 88, 109), (52, 31, 89, 88), (159, 160, 217, 216), (170, 188, 245, 227), (167, 195, 252, 224), (157, 158, 215, 214), (161, 187, 244, 218), (145, 157, 214, 202), (186, 171, 228, 243), (193, 165, 222, 250), (156, 144, 201, 213), (164, 192, 249, 221), (154, 155, 212, 211), (153, 154, 211, 210), (183, 159, 216, 240), (188, 190, 247, 245), (151, 152, 209, 208), (173, 182, 239, 230), (191, 189, 246, 248), (150, 151, 208, 207), (158, 181, 238, 215), (184, 186, 243, 241), (115, 58, 140, 142), (132, 103, 162, 189), (131, 133, 190, 188), (109, 88, 148, 168), (89, 110, 169, 149), (105, 135, 192, 164), (135, 134, 191, 192), (110, 111, 170, 169), (84, 85, 145, 144), (136, 106, 165, 193), (86, 87, 147, 146), (137, 136, 193, 194), (112, 113, 172, 171), (88, 89, 149, 148), (108, 138, 195, 167), (138, 137, 194, 195), (113, 114, 173, 172), (90, 91, 150, 143), (139, 109, 168, 196), (91, 92, 151, 150), (133, 139, 196, 190), (90, 115, 142, 143), (92, 93, 152, 151), (116, 90, 143, 174), (118, 97, 156, 176), (94, 95, 154, 153), (96, 119, 177, 155), (117, 118, 176, 175), (95, 96, 155, 154), (121, 94, 153, 179), (119, 120, 178, 177), (97, 84, 144, 156), (93, 122, 180, 152), (120, 121, 179, 178), (85, 98, 157, 145), (98, 99, 158, 157), (124, 117, 175, 181), (122, 116, 174, 180), (197, 198, 200, 199), (247, 205, 206, 226), (208, 231, 200, 207), (239, 241, 229, 230), (241, 243, 228, 229), (245, 247, 226, 227), (202, 214, 232, 201), (201, 232, 233, 213), (212, 234, 235, 211), (211, 235, 236, 210), (209, 237, 231, 208), (214, 215, 238, 232), (216, 217, 242, 240), (217, 218, 244, 242), (219, 203, 248, 246), (203, 204, 220, 248), (248, 220, 221, 249), (250, 222, 223, 251), (251, 223, 224, 252), (253, 225, 205, 247), (196, 168, 225, 253), (189, 162, 219, 246), (160, 161, 218, 217), (162, 146, 203, 219), (147, 163, 220, 204), (192, 191, 248, 249), (163, 164, 221, 220), (194, 193, 250, 251), (165, 166, 223, 222), (195, 194, 251, 252), (166, 167, 224, 223), (190, 196, 253, 247), (168, 148, 205, 225), (149, 169, 226, 206), (176, 156, 213, 233), (169, 170, 227, 226), (155, 177, 234, 212), (171, 172, 229, 228), (172, 173, 230, 229), (179, 153, 210, 236), (199, 200, 257, 256), (140, 141, 198, 197), (152, 180, 237, 209), (174, 143, 200, 231), (142, 140, 197, 199), (141, 143, 200, 198), (181, 175, 232, 238), (175, 176, 233, 232), (144, 145, 202, 201), (185, 183, 240, 242), (177, 178, 235, 234), (146, 147, 204, 203), (182, 184, 241, 239), (178, 179, 236, 235), (148, 149, 206, 205), (187, 185, 242, 244), (180, 174, 231, 237), (143, 150, 207, 200), (60, 67, 69, 71, 73, 75, 77, 78, 79, 80, 81, 82, 83, 76, 74, 72, 70, 68, 66, 65, 64, 63, 62, 61), (83, 82, 81, 80, 79, 78, 77, 134, 135, 136, 137, 138, 139, 133), (255, 254, 256, 257), (142, 199, 256, 254), (143, 142, 254, 255), (200, 143, 255, 257)])
me_plane.polygons.foreach_set('use_smooth', [0, 0, 0, 0, 0, 0, 0, 0, 0, 0, 0, 0, 0, 0, 0, 0, 0, 0, 0, 0, 0, 0, 0, 0, 0, 0, 0, 0, 0, 0, 0, 0, 0, 0, 0, 0, 0, 0, 0, 0, 0, 0, 0, 0, 0, 0, 0, 1, 1, 1, 0, 1, 1, 0, 1, 0, 1, 0, 0, 1, 0, 0, 1, 0, 0, 1, 1, 0, 1, 1, 0, 1, 1, 0, 0, 0, 0, 0, 0, 0, 0, 0, 0, 0, 0, 0, 0, 0, 0, 0, 0, 0, 0, 1, 1, 0, 1, 0, 1, 1, 0, 1, 0, 0, 1, 0, 0, 1, 0, 0, 1, 0, 0, 1, 0, 0, 0, 1, 0, 0, 0, 1, 0, 0, 0, 0, 1, 0, 0, 0, 1, 0, 0, 1, 0, 1, 1, 0, 1, 0, 0, 1, 0, 0, 1, 0, 0, 0, 0, 0, 0, 0, 0, 0, 0, 0, 0, 0, 0, 0, 0, 0, 0, 0, 0, 0, 0, 0, 0, 0, 1, 1, 0, 0, 0, 0, 0, 0, 0, 0, 0, 0, 0, 0, 1, 0, 1, 0, 0, 1, 0, 0, 1, 1, 0, 0, 0, 0, 0, 0, 0, 0, 0, 0, 0, 0, 0, 0, 0, 0, 1, 0, 1, 1])
me_plane.materials.append(mat_material_003)
me_plane.use_remesh_preserve_volume = False
me_plane.use_remesh_preserve_attributes = False
me_plane.use_mirror_vertex_groups = False
me_plane.update()
me_cylinder_001 = bpy.data.meshes.new('Cylinder.001')
me_cylinder_001.from_pydata([(-1.0, 1.0, 2.484e-08), (1.0, 1.0, -9.437e-08), (-1.0, 0.866, -0.5), (1.0, 0.866, -0.5), (-1.0, 0.5, -0.866), (1.0, 0.5, -0.866), (-1.0, 1.202e-07, -1.0), (1.0, 1.202e-07, -1.0), (-1.0, -0.5, -0.866), (1.0, -0.5, -0.866), (-1.0, -0.866, -0.5), (1.0, -0.866, -0.5), (-1.0, -1.0, -9.437e-08), (1.0, -1.0, -2.136e-07), (-1.0, -0.866, 0.5), (1.0, -0.866, 0.5), (-1.0, -0.5, 0.866), (1.0, -0.5, 0.866), (-1.0, -3.01e-07, 1.0), (1.0, -3.01e-07, 1.0), (-1.0, 0.5, 0.866), (1.0, 0.5, 0.866), (-1.0, 0.866, 0.5), (1.0, 0.866, 0.5)], [], [(0, 1, 3, 2), (2, 3, 5, 4), (4, 5, 7, 6), (6, 7, 9, 8), (8, 9, 11, 10), (10, 11, 13, 12), (12, 13, 15, 14), (14, 15, 17, 16), (16, 17, 19, 18), (18, 19, 21, 20), (3, 1, 23, 21, 19, 17, 15, 13, 11, 9, 7, 5), (20, 21, 23, 22), (22, 23, 1, 0), (0, 2, 4, 6, 8, 10, 12, 14, 16, 18, 20, 22)])
me_cylinder_001.use_remesh_preserve_volume = False
me_cylinder_001.use_remesh_preserve_attributes = False
me_cylinder_001.use_mirror_vertex_groups = False
me_cylinder_001.update()
me_cylinder = bpy.data.meshes.new('Cylinder')
me_cylinder.from_pydata([], [], [])
me_cylinder.use_remesh_preserve_volume = False
me_cylinder.use_remesh_preserve_attributes = False
me_cylinder.use_mirror_vertex_groups = False
me_cylinder.update()
me_torus = bpy.data.meshes.new('Torus')
me_torus.from_pydata([(9.89e-08, 1.31, 0.5632), (9.425e-08, 1.248, 0.7932), (8.154e-08, 1.08, 0.9615), (6.417e-08, 0.85, 1.023), (4.681e-08, 0.62, 0.9615), (3.41e-08, 0.4516, 0.7932), (2.944e-08, 0.39, 0.5632), (3.41e-08, 0.4516, 0.3332), (4.681e-08, 0.62, 0.1648), (6.417e-08, 0.85, 0.1032), (8.154e-08, 1.08, 0.1648), (9.425e-08, 1.248, 0.3332), (-0.2915, 1.277, 0.5632), (-0.2778, 1.217, 0.7932), (-0.2403, 1.053, 0.9615), (-0.1891, 0.8287, 1.023), (-0.138, 0.6045, 0.9615), (-0.1005, 0.4403, 0.7932), (-0.08678, 0.3802, 0.5632), (-0.1005, 0.4403, 0.3332), (-0.138, 0.6045, 0.1648), (-0.1891, 0.8287, 0.1032), (-0.2403, 1.053, 0.1648), (-0.2778, 1.217, 0.3332), (-0.5684, 1.18, 0.5632), (-0.5416, 1.125, 0.7932), (-0.4686, 0.973, 0.9615), (-0.3688, 0.7658, 1.023), (-0.269, 0.5586, 0.9615), (-0.196, 0.4069, 0.7932), (-0.1692, 0.3514, 0.5632), (-0.196, 0.4069, 0.3332), (-0.269, 0.5586, 0.1648), (-0.3688, 0.7658, 0.1032), (-0.4686, 0.973, 0.1648), (-0.5416, 1.125, 0.3332), (-0.8168, 1.024, 0.5632), (-0.7783, 0.976, 0.7932), (-0.6734, 0.8444, 0.9615), (-0.53, 0.6646, 1.023), (-0.3866, 0.4847, 0.9615), (-0.2816, 0.3531, 0.7932), (-0.2432, 0.3049, 0.5632), (-0.2816, 0.3531, 0.3332), (-0.3866, 0.4847, 0.1648), (-0.53, 0.6646, 0.1032), (-0.6734, 0.8444, 0.1648), (-0.7783, 0.976, 0.3332), (-1.024, 0.8168, 0.5632), (-0.976, 0.7783, 0.7932), (-0.8444, 0.6734, 0.9615), (-0.6646, 0.53, 1.023), (-0.4847, 0.3866, 0.9615), (-0.3531, 0.2816, 0.7932), (-0.3049, 0.2432, 0.5632), (-0.3531, 0.2816, 0.3332), (-0.4847, 0.3866, 0.1648), (-0.6646, 0.53, 0.1032), (-0.8444, 0.6734, 0.1648), (-0.976, 0.7783, 0.3332), (-1.18, 0.5684, 0.5632), (-1.125, 0.5416, 0.7932), (-0.973, 0.4686, 0.9615), (-0.7658, 0.3688, 1.023), (-0.5586, 0.269, 0.9615), (-0.4069, 0.196, 0.7932), (-0.3514, 0.1692, 0.5632), (-0.4069, 0.196, 0.3332), (-0.5586, 0.269, 0.1648), (-0.7658, 0.3688, 0.1032), (-0.973, 0.4686, 0.1648), (-1.125, 0.5416, 0.3332), (-1.277, 0.2915, 0.5632), (-1.217, 0.2778, 0.7932), (-1.053, 0.2403, 0.9615), (-0.8287, 0.1891, 1.023), (-0.6045, 0.138, 0.9615), (-0.4403, 0.1005, 0.7932), (-0.3802, 0.08678, 0.5632), (-0.4403, 0.1005, 0.3332), (-0.6045, 0.138, 0.1648), (-0.8287, 0.1891, 0.1032), (-1.053, 0.2403, 0.1648), (-1.217, 0.2778, 0.3332), (-1.31, 1.145e-07, 0.5632), (-1.248, 1.091e-07, 0.7932), (-1.08, 9.442e-08, 0.9615), (-0.85, 7.431e-08, 1.023), (-0.62, 5.42e-08, 0.9615), (-0.4516, 3.948e-08, 0.7932), (-0.39, 3.409e-08, 0.5632), (-0.4516, 3.948e-08, 0.3332), (-0.62, 5.42e-08, 0.1648), (-0.85, 7.431e-08, 0.1032), (-1.08, 9.442e-08, 0.1648), (-1.248, 1.091e-07, 0.3332), (-1.376, -0.201, 0.5632), (-1.306, -0.201, 0.8263), (-1.113, -0.201, 1.019), (-0.85, -0.201, 1.09), (-0.5868, -0.201, 1.019), (-0.3942, -0.201, 0.8263), (-0.3237, -0.201, 0.5632), (-0.3942, -0.201, 0.3), (-0.5868, -0.201, 0.1073), (-0.85, -0.201, 0.03683), (-1.113, -0.201, 0.1073), (-1.306, -0.201, 0.3), (-1.306, 1.142e-07, 0.3), (-1.113, 9.732e-08, 0.1073), (-0.85, 7.431e-08, 0.03683), (-0.5868, 5.13e-08, 0.1073), (-0.3942, 3.446e-08, 0.3), (-0.3237, 2.83e-08, 0.5632), (-0.3942, 3.446e-08, 0.8263), (-0.5868, 5.13e-08, 1.019), (-0.85, 7.431e-08, 1.09), (-1.113, 9.732e-08, 1.019), (-1.306, 1.142e-07, 0.8263), (-1.376, 1.203e-07, 0.5632), (-0.2022, 1.159, 0.3847), (-0.2022, 1.029, 0.254), (-0.2022, 0.85, 0.2062), (-0.2022, 0.6715, 0.254), (-0.2022, 0.5408, 0.3847), (-0.2022, 0.493, 0.5632), (-0.2022, 0.5408, 0.7417), (-0.2022, 0.6715, 0.8724), (-0.2022, 0.85, 0.9202), (-0.2022, 1.029, 0.8724), (-0.2022, 1.159, 0.7417), (-0.2022, 1.207, 0.5632), (0.264, 1.207, 0.5632), (0.264, 1.159, 0.7417), (0.264, 1.029, 0.8724), (0.264, 0.85, 0.9202), (0.264, 0.6715, 0.8724), (0.264, 0.5408, 0.7417), (0.264, 0.493, 0.5632), (0.264, 0.5408, 0.3847), (0.264, 0.6715, 0.254), (0.264, 0.85, 0.2062), (0.264, 1.029, 0.254), (0.264, 1.159, 0.3847), (0.264, 1.159, 0.3847), (0.264, 1.029, 0.254), (0.264, 0.85, 0.2062), (0.264, 0.6715, 0.254), (0.264, 0.5408, 0.3847), (0.264, 0.493, 0.5632), (0.264, 0.5408, 0.7417), (0.264, 0.6715, 0.8724), (0.264, 0.85, 0.9202), (0.264, 1.029, 0.8724), (0.264, 1.159, 0.7417), (0.264, 1.207, 0.5632), (0.264, 1.376, 0.5632), (0.264, 1.305, 0.826), (0.264, 1.113, 1.018), (0.264, 0.85, 1.089), (0.264, 0.5872, 1.018), (0.264, 0.3948, 0.826), (0.264, 0.3244, 0.5632), (0.264, 0.3948, 0.3004), (0.264, 0.5872, 0.108), (0.264, 0.85, 0.03759), (0.264, 1.113, 0.108), (0.264, 1.305, 0.3004), (9.854e-08, 1.305, 0.3004), (8.401e-08, 1.113, 0.108), (6.417e-08, 0.85, 0.03759), (4.433e-08, 0.5872, 0.108), (2.981e-08, 0.3948, 0.3004), (2.449e-08, 0.3244, 0.5632), (2.981e-08, 0.3948, 0.826), (4.433e-08, 0.5872, 1.018), (6.417e-08, 0.85, 1.089), (8.401e-08, 1.113, 1.018), (9.854e-08, 1.305, 0.826), (1.039e-07, 1.376, 0.5632), (-1.228, 0.3116, 0.5632), (-1.178, 0.3116, 0.7523), (-1.039, 0.3116, 0.8907), (-0.85, 0.3116, 0.9414), (-0.6609, 0.3116, 0.8907), (-0.5224, 0.3116, 0.7523), (-0.4718, 0.3116, 0.5632), (-0.5224, 0.3116, 0.3741), (-0.6609, 0.3116, 0.2356), (-0.85, 0.3116, 0.1849), (-1.039, 0.3116, 0.2356), (-1.178, 0.3116, 0.3741), (-1.178, -0.201, 0.3741), (-1.039, -0.201, 0.2356), (-0.85, -0.201, 0.1849), (-0.6609, -0.201, 0.2356), (-0.5224, -0.201, 0.3741), (-0.4718, -0.201, 0.5632), (-0.5224, -0.201, 0.7523), (-0.6609, -0.201, 0.8907), (-0.85, -0.201, 0.9414), (-1.039, -0.201, 0.8907), (-1.178, -0.201, 0.7523), (-1.228, -0.201, 0.5632)], [], [(0, 12, 13, 1), (1, 13, 14, 2), (2, 14, 15, 3), (3, 15, 16, 4), (4, 16, 17, 5), (5, 17, 18, 6), (6, 18, 19, 7), (7, 19, 20, 8), (8, 20, 21, 9), (9, 21, 22, 10), (10, 22, 23, 11), (11, 23, 12, 0), (12, 24, 25, 13), (13, 25, 26, 14), (14, 26, 27, 15), (15, 27, 28, 16), (16, 28, 29, 17), (17, 29, 30, 18), (18, 30, 31, 19), (19, 31, 32, 20), (20, 32, 33, 21), (21, 33, 34, 22), (22, 34, 35, 23), (23, 35, 24, 12), (24, 36, 37, 25), (25, 37, 38, 26), (26, 38, 39, 27), (27, 39, 40, 28), (28, 40, 41, 29), (29, 41, 42, 30), (30, 42, 43, 31), (31, 43, 44, 32), (32, 44, 45, 33), (33, 45, 46, 34), (34, 46, 47, 35), (35, 47, 36, 24), (36, 48, 49, 37), (37, 49, 50, 38), (38, 50, 51, 39), (39, 51, 52, 40), (40, 52, 53, 41), (41, 53, 54, 42), (42, 54, 55, 43), (43, 55, 56, 44), (44, 56, 57, 45), (45, 57, 58, 46), (46, 58, 59, 47), (47, 59, 48, 36), (48, 60, 61, 49), (49, 61, 62, 50), (50, 62, 63, 51), (51, 63, 64, 52), (52, 64, 65, 53), (53, 65, 66, 54), (54, 66, 67, 55), (55, 67, 68, 56), (56, 68, 69, 57), (57, 69, 70, 58), (58, 70, 71, 59), (59, 71, 60, 48), (60, 72, 73, 61), (61, 73, 74, 62), (62, 74, 75, 63), (63, 75, 76, 64), (64, 76, 77, 65), (65, 77, 78, 66), (66, 78, 79, 67), (67, 79, 80, 68), (68, 80, 81, 69), (69, 81, 82, 70), (70, 82, 83, 71), (71, 83, 72, 60), (72, 84, 85, 73), (73, 85, 86, 74), (74, 86, 87, 75), (75, 87, 88, 76), (76, 88, 89, 77), (77, 89, 90, 78), (78, 90, 91, 79), (79, 91, 92, 80), (80, 92, 93, 81), (81, 93, 94, 82), (82, 94, 95, 83), (83, 95, 84, 72), (119, 108, 107, 96), (118, 119, 96, 97), (115, 116, 99, 100), (112, 113, 102, 103), (116, 117, 98, 99), (111, 112, 103, 104), (114, 115, 100, 101), (108, 109, 106, 107), (113, 114, 101, 102), (109, 110, 105, 106), (110, 111, 104, 105), (86, 85, 118, 117), (88, 87, 116, 115), (93, 92, 111, 110), (95, 94, 109, 108), (84, 95, 108, 119), (87, 86, 117, 116), (85, 84, 119, 118), (91, 90, 113, 112), (89, 88, 115, 114), (94, 93, 110, 109), (92, 91, 112, 111), (90, 89, 114, 113), (122, 121, 120, 131, 130, 129, 128, 127, 126, 125, 124, 123), (134, 135, 128, 129), (137, 138, 125, 126), (139, 140, 123, 124), (138, 139, 124, 125), (143, 132, 131, 120), (142, 143, 120, 121), (133, 134, 129, 130), (136, 137, 126, 127), (135, 136, 127, 128), (132, 133, 130, 131), (141, 142, 121, 122), (140, 141, 122, 123), (153, 152, 135, 134), (155, 154, 133, 132), (144, 155, 132, 143), (154, 153, 134, 133), (152, 151, 136, 135), (149, 148, 139, 138), (145, 144, 143, 142), (151, 150, 137, 136), (148, 147, 140, 139), (146, 145, 142, 141), (150, 149, 138, 137), (147, 146, 141, 140), (160, 161, 150, 151), (166, 167, 144, 145), (156, 157, 154, 155), (158, 159, 152, 153), (157, 158, 153, 154), (159, 160, 151, 152), (165, 166, 145, 146), (163, 164, 147, 148), (167, 156, 155, 144), (161, 162, 149, 150), (162, 163, 148, 149), (164, 165, 146, 147), (170, 169, 166, 165), (175, 174, 161, 160), (172, 171, 164, 163), (171, 170, 165, 164), (176, 175, 160, 159), (179, 178, 157, 156), (177, 176, 159, 158), (174, 173, 162, 161), (168, 179, 156, 167), (169, 168, 167, 166), (173, 172, 163, 162), (178, 177, 158, 157), (6, 7, 172, 173), (8, 9, 170, 171), (1, 2, 177, 178), (11, 0, 179, 168), (9, 10, 169, 170), (5, 6, 173, 174), (0, 1, 178, 179), (3, 4, 175, 176), (2, 3, 176, 177), (4, 5, 174, 175), (7, 8, 171, 172), (10, 11, 168, 169), (187, 186, 185, 184, 183, 182, 181, 180, 191, 190, 189, 188), (202, 203, 180, 181), (197, 198, 185, 186), (198, 199, 184, 185), (200, 201, 182, 183), (203, 192, 191, 180), (192, 193, 190, 191), (196, 197, 186, 187), (201, 202, 181, 182), (199, 200, 183, 184), (195, 196, 187, 188), (194, 195, 188, 189), (193, 194, 189, 190), (96, 107, 192, 203), (106, 105, 194, 193), (103, 102, 197, 196), (101, 100, 199, 198), (102, 101, 198, 197), (105, 104, 195, 194), (104, 103, 196, 195), (100, 99, 200, 199), (98, 97, 202, 201), (97, 96, 203, 202), (99, 98, 201, 200), (107, 106, 193, 192), (117, 118, 97, 98)])
me_torus.use_remesh_preserve_volume = False
me_torus.use_remesh_preserve_attributes = False
me_torus.use_mirror_vertex_groups = False
me_torus.update()
me_cube_005 = bpy.data.meshes.new('Cube.005')
me_cube_005.from_pydata([(-0.8308, -1.0, -1.0), (-1.0, -0.8308, -1.0), (-0.9154, -0.9773, -1.0), (-0.9773, -0.9154, -1.0), (-1.0, -0.8308, 1.0), (-0.8308, -1.0, 1.0), (-0.9773, -0.9154, 1.0), (-0.9154, -0.9773, 1.0), (-1.0, 0.8308, -1.0), (-0.8308, 1.0, -1.0), (-0.9773, 0.9154, -1.0), (-0.9154, 0.9773, -1.0), (-0.8308, 1.0, 1.0), (-1.0, 0.8308, 1.0), (-0.9154, 0.9773, 1.0), (-0.9773, 0.9154, 1.0), (1.0, -0.8308, -1.0), (0.8308, -1.0, -1.0), (0.9773, -0.9154, -1.0), (0.9154, -0.9773, -1.0), (0.8308, -1.0, 1.0), (1.0, -0.8308, 1.0), (0.9154, -0.9773, 1.0), (0.9773, -0.9154, 1.0), (0.8308, 1.0, -1.0), (1.0, 0.8308, -1.0), (0.9154, 0.9773, -1.0), (0.9773, 0.9154, -1.0), (1.0, 0.8308, 1.0), (0.8308, 1.0, 1.0), (0.9773, 0.9154, 1.0), (0.9154, 0.9773, 1.0), (-0.8617, -1.037, -1.944), (-1.037, -0.8617, -1.944), (-0.9494, -1.014, -1.944), (-1.014, -0.9494, -1.944), (-1.037, -0.8617, 0.1305), (-0.8617, -1.037, 0.1305), (-1.014, -0.9494, 0.1305), (-0.9494, -1.014, 0.1305), (-1.037, 0.8617, -1.944), (-0.8617, 1.037, -1.944), (-1.014, 0.9494, -1.944), (-0.9494, 1.014, -1.944), (-0.8617, 1.037, 0.1305), (-1.037, 0.8617, 0.1305), (-0.9494, 1.014, 0.1305), (-1.014, 0.9494, 0.1305), (1.037, -0.8617, -1.944), (0.8617, -1.037, -1.944), (1.014, -0.9494, -1.944), (0.9494, -1.014, -1.944), (0.8617, -1.037, 0.1305), (1.037, -0.8617, 0.1305), (0.9494, -1.014, 0.1305), (1.014, -0.9494, 0.1305), (0.8617, 1.037, -1.944), (1.037, 0.8617, -1.944), (0.9494, 1.014, -1.944), (1.014, 0.9494, -1.944), (1.037, 0.8617, 0.1305), (0.8617, 1.037, 0.1305), (1.014, 0.9494, 0.1305), (0.9494, 1.014, 0.1305), (-0.8144, -0.9803, -24.48), (-0.9803, -0.8144, -24.48), (-0.8974, -0.9581, -24.48), (-0.9581, -0.8974, -24.48), (-0.9803, -0.8144, -1.445), (-0.8144, -0.9803, -1.445), (-0.9581, -0.8974, -1.445), (-0.8974, -0.9581, -1.445), (-0.9803, 0.8144, -24.48), (-0.8144, 0.9803, -24.48), (-0.9581, 0.8974, -24.48), (-0.8974, 0.9581, -24.48), (-0.8144, 0.9803, -1.445), (-0.9803, 0.8144, -1.445), (-0.8974, 0.9581, -1.445), (-0.9581, 0.8974, -1.445), (0.9803, -0.8144, -24.48), (0.8144, -0.9803, -24.48), (0.9581, -0.8974, -24.48), (0.8974, -0.9581, -24.48), (0.8144, -0.9803, -1.445), (0.9803, -0.8144, -1.445), (0.8974, -0.9581, -1.445), (0.9581, -0.8974, -1.445), (0.8144, 0.9803, -24.48), (0.9803, 0.8144, -24.48), (0.8974, 0.9581, -24.48), (0.9581, 0.8974, -24.48), (0.9803, 0.8144, -1.445), (0.8144, 0.9803, -1.445), (0.9581, 0.8974, -1.445), (0.8974, 0.9581, -1.445), (-0.8144, -0.9803, -24.48), (-0.9803, -0.8144, -24.48), (-0.8974, -0.9581, -24.48), (-0.9581, -0.8974, -24.48), (-0.9803, -0.8144, -1.445), (-0.8144, -0.9803, -1.445), (-0.9581, -0.8974, -1.445), (-0.8974, -0.9581, -1.445), (-0.9803, 0.8144, -24.48), (-0.8144, 0.9803, -24.48), (-0.9581, 0.8974, -24.48), (-0.8974, 0.9581, -24.48), (-0.8144, 0.9803, -1.445), (-0.9803, 0.8144, -1.445), (-0.8974, 0.9581, -1.445), (-0.9581, 0.8974, -1.445), (0.9803, -0.8144, -24.48), (0.8144, -0.9803, -24.48), (0.9581, -0.8974, -24.48), (0.8974, -0.9581, -24.48), (0.8144, -0.9803, -1.445), (0.9803, -0.8144, -1.445), (0.8974, -0.9581, -1.445), (0.9581, -0.8974, -1.445), (0.8144, 0.9803, -24.48), (0.9803, 0.8144, -24.48), (0.8974, 0.9581, -24.48), (0.9581, 0.8974, -24.48), (0.9803, 0.8144, -1.445), (0.8144, 0.9803, -1.445), (0.9581, 0.8974, -1.445), (0.8974, 0.9581, -1.445)], [], [(17, 20, 5, 0), (25, 28, 21, 16), (28, 30, 31, 29, 12, 14, 15, 13, 4, 6, 7, 5, 20, 22, 23, 21), (1, 4, 13, 8), (9, 12, 29, 24), (0, 5, 7, 2), (2, 7, 6, 3), (3, 6, 4, 1), (12, 9, 11, 14), (14, 11, 10, 15), (15, 10, 8, 13), (28, 25, 27, 30), (30, 27, 26, 31), (31, 26, 24, 29), (20, 17, 19, 22), (22, 19, 18, 23), (23, 18, 16, 21), (8, 10, 11, 9, 24, 26, 27, 25, 16, 18, 19, 17, 0, 2, 3, 1), (49, 52, 37, 32), (57, 60, 53, 48), (60, 62, 63, 61, 44, 46, 47, 45, 36, 38, 39, 37, 52, 54, 55, 53), (33, 36, 45, 40), (41, 44, 61, 56), (32, 37, 39, 34), (34, 39, 38, 35), (35, 38, 36, 33), (44, 41, 43, 46), (46, 43, 42, 47), (47, 42, 40, 45), (60, 57, 59, 62), (62, 59, 58, 63), (63, 58, 56, 61), (52, 49, 51, 54), (54, 51, 50, 55), (55, 50, 48, 53), (40, 42, 43, 41, 56, 58, 59, 57, 48, 50, 51, 49, 32, 34, 35, 33), (81, 84, 69, 64), (89, 92, 85, 80), (92, 94, 95, 93, 76, 78, 79, 77, 68, 70, 71, 69, 84, 86, 87, 85), (65, 68, 77, 72), (73, 76, 93, 88), (64, 69, 71, 66), (66, 71, 70, 67), (67, 70, 68, 65), (76, 73, 75, 78), (78, 75, 74, 79), (79, 74, 72, 77), (92, 89, 91, 94), (94, 91, 90, 95), (95, 90, 88, 93), (84, 81, 83, 86), (86, 83, 82, 87), (87, 82, 80, 85), (72, 74, 75, 73, 88, 90, 91, 89, 80, 82, 83, 81, 64, 66, 67, 65), (113, 116, 101, 96), (121, 124, 117, 112), (124, 126, 127, 125, 108, 110, 111, 109, 100, 102, 103, 101, 116, 118, 119, 117), (97, 100, 109, 104), (105, 108, 125, 120), (96, 101, 103, 98), (98, 103, 102, 99), (99, 102, 100, 97), (108, 105, 107, 110), (110, 107, 106, 111), (111, 106, 104, 109), (124, 121, 123, 126), (126, 123, 122, 127), (127, 122, 120, 125), (116, 113, 115, 118), (118, 115, 114, 119), (119, 114, 112, 117), (104, 106, 107, 105, 120, 122, 123, 121, 112, 114, 115, 113, 96, 98, 99, 97)])
me_cube_005.polygons.foreach_set('use_smooth', [True] * 72)
me_cube_005.use_remesh_preserve_volume = False
me_cube_005.use_remesh_preserve_attributes = False
me_cube_005.use_mirror_vertex_groups = False
me_cube_005.update()

# ---- objects
ob_cube_004 = bpy.data.objects.new('Cube.004', me_cube_012)
ob_cube_005 = bpy.data.objects.new('Cube.005', me_cube_013)
ob_cube_002 = bpy.data.objects.new('Cube.002', me_cube_011)
ob_cube_001 = bpy.data.objects.new('Cube.001', me_cube_010)
ob_cube = bpy.data.objects.new('Cube', me_cube_008)
ob_sun_001 = bpy.data.objects.new('Sun.001', light_sun_002)
ob_sun = bpy.data.objects.new('Sun', light_sun_001)
ob_plane = bpy.data.objects.new('Plane', me_plane)
ob_camera = bpy.data.objects.new('Camera', cam_camera)
ob_cylinder_001 = bpy.data.objects.new('Cylinder.001', me_cylinder_001)
ob_cylinder = bpy.data.objects.new('Cylinder', me_cylinder)
ob_point = bpy.data.objects.new('Point', light_point)
ob_torus = bpy.data.objects.new('Torus', me_torus)
ob_cube_003 = bpy.data.objects.new('Cube.003', me_cube_005)

# ---- transforms, parenting, visibility, modifiers, constraints
ob_cube_004.location = (2.25, -0.3782, 7.618)
ob_cube_004.rotation_euler = (0.0, 0.0, -4.699)
ob_cube_004.scale = (1.0, 1.0, 1.71)
ob_cube_004.lineart.crease_threshold = 0.0
ob_cube_005.location = (2.272, 1.689, 1.561)
ob_cube_005.lineart.crease_threshold = 0.0
_m = ob_cube_005.modifiers.new('Mirror', 'MIRROR')
_m.mirror_object = ob_cube_004
ob_cube_002.location = (0.292, 1.733, 7.671)
ob_cube_002.rotation_euler = (0.0, 0.0, -3.081)
ob_cube_002.scale = (1.0, 1.0, 1.71)
ob_cube_002.lineart.crease_threshold = 0.0
ob_cube_001.location = (-1.835, -0.3771, 7.67)
ob_cube_001.rotation_euler = (0.0, -0.0, -1.526)
ob_cube_001.scale = (1.0, 1.0, 1.71)
ob_cube_001.lineart.crease_threshold = 0.0
ob_cube.location = (0.2871, -2.467, 7.713)
ob_cube.scale = (1.0, 1.0, 1.71)
ob_cube.lineart.crease_threshold = 0.0
ob_sun_001.location = (-6.378, 5.668, 15.42)
ob_sun_001.rotation_euler = (-0.2186, -0.7635, -0.2377)
ob_sun_001.lineart.crease_threshold = 0.0
ob_sun.location = (6.057, 5.17, 15.15)
ob_sun.rotation_euler = (-0.4814, 0.7348, -1.242)
ob_sun.lineart.crease_threshold = 0.0
ob_plane.location = (0.2202, -0.3632, -0.01911)
ob_plane.scale = (3.886, 3.886, 3.886)
ob_plane.lineart.crease_threshold = 0.0
ob_camera.location = (7.481, -6.508, 5.344)
ob_camera.rotation_euler = (1.109, 0.0, 0.8149)
ob_camera.lock_rotations_4d = False
ob_camera.empty_display_type = 'ARROWS'
ob_camera.color = (0.0, 0.0, 0.0, 0.0)
ob_camera.display_type = 'WIRE'
ob_camera.lineart.crease_threshold = 0.0
ob_cylinder_001.location = (0.5963, 0.878, 0.251)
ob_cylinder_001.scale = (1.093, 0.3797, 0.3663)
ob_cylinder_001.lineart.crease_threshold = 0.0
ob_cylinder.location = (1.029, 0.878, 0.251)
ob_cylinder.scale = (1.093, 0.3797, 0.3663)
ob_cylinder.lineart.crease_threshold = 0.0
ob_point.location = (-1.719, 0.2375, 4.373)
ob_point.rotation_euler = (0.02065, 0.05135, -0.03332)
ob_point.lineart.crease_threshold = 0.0
ob_torus.location = (-0.2077, 0.01674, -0.2974)
ob_torus.lineart.crease_threshold = 0.0
ob_cube_003.location = (2.947, 0.1089, 1.992)
ob_cube_003.scale = (1.02, 1.02, 0.08683)
ob_cube_003.lineart.crease_threshold = 0.0
_m = ob_cube_003.modifiers.new('Auto Smooth', 'NODES')
_m.node_group = ng_auto_smooth
_gi = [s.identifier for s in ng_auto_smooth.interface.items_tree if s.item_type == 'SOCKET' and s.in_out == 'INPUT']
_m[_gi[1]] = 0.5236  # Angle

# ---- collection membership
col_collection_1.objects.link(ob_cube_004)
col_collection_1.objects.link(ob_cube_005)
col_collection_1.objects.link(ob_cube_002)
col_collection_1.objects.link(ob_cube_001)
col_collection_1.objects.link(ob_cube)
col_collection_1.objects.link(ob_sun_001)
col_collection_1.objects.link(ob_sun)
col_collection_1.objects.link(ob_plane)
col_collection_1.objects.link(ob_camera)
col_collection_2.objects.link(ob_cylinder_001)
col_collection_2.objects.link(ob_cylinder)
col_collection_2.objects.link(ob_point)
col_collection_2.objects.link(ob_torus)
col_collection_2.objects.link(ob_cube_003)

# ---- scene / render settings (as saved in the file)
scene.camera = ob_camera
scene.frame_start = 1; scene.frame_end = 250; scene.frame_set(1)
scene.render.engine = 'BLENDER_EEVEE_NEXT'
scene.render.resolution_percentage = 50
scene.render.dither_intensity = 0.0
scene.cycles.use_denoising = False
scene.cycles.samples = 128
scene.cycles.sampling_pattern = 'TABULATED_SOBOL'
scene.cycles.use_adaptive_sampling = False
scene.cycles.use_light_tree = False
scene.view_settings.view_transform = 'Standard'
bpy.context.view_layer.update()
